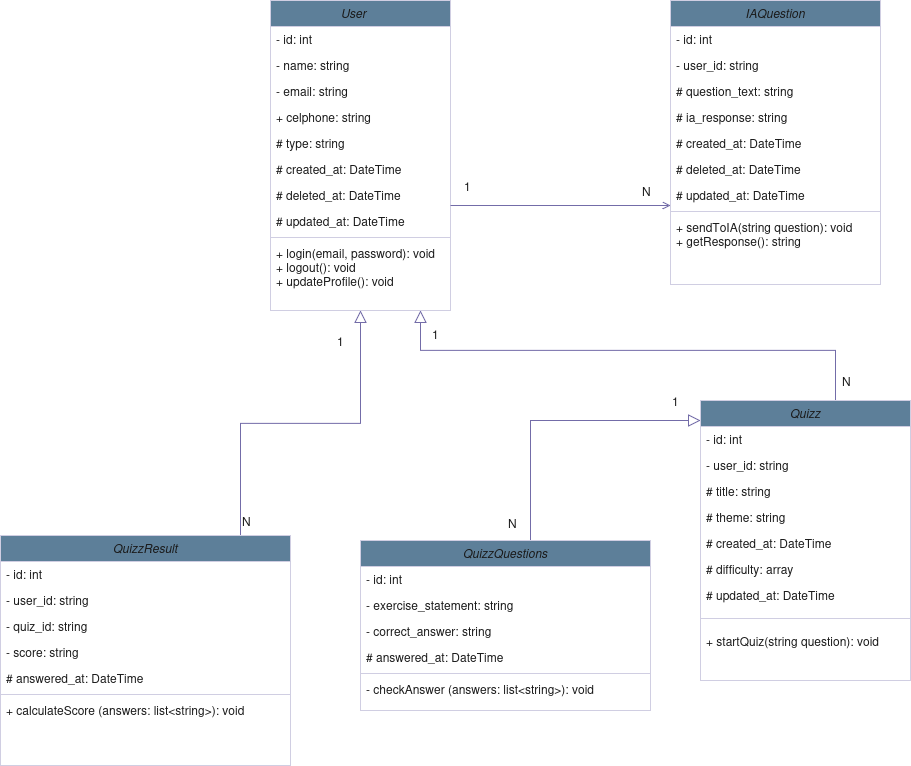

The diagram above was exported from draw.io. Its source (the exported page's mxGraphModel, read from the mxfile embedded in the PNG):
<mxGraphModel dx="2253" dy="794" grid="1" gridSize="10" guides="1" tooltips="1" connect="1" arrows="1" fold="1" page="1" pageScale="1" pageWidth="827" pageHeight="1169" math="0" shadow="0">
  <root>
    <mxCell id="WIyWlLk6GJQsqaUBKTNV-0" />
    <mxCell id="WIyWlLk6GJQsqaUBKTNV-1" parent="WIyWlLk6GJQsqaUBKTNV-0" />
    <mxCell id="zkfFHV4jXpPFQw0GAbJ--0" value="User    " style="swimlane;fontStyle=2;align=center;verticalAlign=top;childLayout=stackLayout;horizontal=1;startSize=26;horizontalStack=0;resizeParent=1;resizeLast=0;collapsible=1;marginBottom=0;rounded=0;shadow=0;strokeWidth=1;labelBackgroundColor=none;fillColor=#5D7F99;strokeColor=#D0CEE2;fontColor=#1A1A1A;" parent="WIyWlLk6GJQsqaUBKTNV-1" vertex="1">
      <mxGeometry x="80" y="50" width="180" height="310" as="geometry">
        <mxRectangle x="230" y="140" width="160" height="26" as="alternateBounds" />
      </mxGeometry>
    </mxCell>
    <mxCell id="zkfFHV4jXpPFQw0GAbJ--1" value="- id: int" style="text;align=left;verticalAlign=top;spacingLeft=4;spacingRight=4;overflow=hidden;rotatable=0;points=[[0,0.5],[1,0.5]];portConstraint=eastwest;labelBackgroundColor=none;fontColor=#1A1A1A;" parent="zkfFHV4jXpPFQw0GAbJ--0" vertex="1">
      <mxGeometry y="26" width="180" height="26" as="geometry" />
    </mxCell>
    <mxCell id="sq4iNvC7rYWUbFQezy2E-3" value="- name: string" style="text;align=left;verticalAlign=top;spacingLeft=4;spacingRight=4;overflow=hidden;rotatable=0;points=[[0,0.5],[1,0.5]];portConstraint=eastwest;rounded=0;shadow=0;html=0;labelBackgroundColor=none;fontColor=#1A1A1A;" vertex="1" parent="zkfFHV4jXpPFQw0GAbJ--0">
      <mxGeometry y="52" width="180" height="26" as="geometry" />
    </mxCell>
    <mxCell id="zkfFHV4jXpPFQw0GAbJ--3" value="- email: string" style="text;align=left;verticalAlign=top;spacingLeft=4;spacingRight=4;overflow=hidden;rotatable=0;points=[[0,0.5],[1,0.5]];portConstraint=eastwest;rounded=0;shadow=0;html=0;labelBackgroundColor=none;fontColor=#1A1A1A;" parent="zkfFHV4jXpPFQw0GAbJ--0" vertex="1">
      <mxGeometry y="78" width="180" height="26" as="geometry" />
    </mxCell>
    <mxCell id="zkfFHV4jXpPFQw0GAbJ--2" value="+ celphone: string" style="text;align=left;verticalAlign=top;spacingLeft=4;spacingRight=4;overflow=hidden;rotatable=0;points=[[0,0.5],[1,0.5]];portConstraint=eastwest;rounded=0;shadow=0;html=0;labelBackgroundColor=none;fontColor=#1A1A1A;" parent="zkfFHV4jXpPFQw0GAbJ--0" vertex="1">
      <mxGeometry y="104" width="180" height="26" as="geometry" />
    </mxCell>
    <mxCell id="sq4iNvC7rYWUbFQezy2E-1" value="# type: string" style="text;align=left;verticalAlign=top;spacingLeft=4;spacingRight=4;overflow=hidden;rotatable=0;points=[[0,0.5],[1,0.5]];portConstraint=eastwest;rounded=0;shadow=0;html=0;labelBackgroundColor=none;fontColor=#1A1A1A;" vertex="1" parent="zkfFHV4jXpPFQw0GAbJ--0">
      <mxGeometry y="130" width="180" height="26" as="geometry" />
    </mxCell>
    <mxCell id="sq4iNvC7rYWUbFQezy2E-2" value="# created_at: DateTime" style="text;align=left;verticalAlign=top;spacingLeft=4;spacingRight=4;overflow=hidden;rotatable=0;points=[[0,0.5],[1,0.5]];portConstraint=eastwest;rounded=0;shadow=0;html=0;labelBackgroundColor=none;fontColor=#1A1A1A;" vertex="1" parent="zkfFHV4jXpPFQw0GAbJ--0">
      <mxGeometry y="156" width="180" height="26" as="geometry" />
    </mxCell>
    <mxCell id="sq4iNvC7rYWUbFQezy2E-4" value="# deleted_at: DateTime" style="text;align=left;verticalAlign=top;spacingLeft=4;spacingRight=4;overflow=hidden;rotatable=0;points=[[0,0.5],[1,0.5]];portConstraint=eastwest;rounded=0;shadow=0;html=0;labelBackgroundColor=none;fontColor=#1A1A1A;" vertex="1" parent="zkfFHV4jXpPFQw0GAbJ--0">
      <mxGeometry y="182" width="180" height="26" as="geometry" />
    </mxCell>
    <mxCell id="sq4iNvC7rYWUbFQezy2E-5" value="# updated_at: DateTime" style="text;align=left;verticalAlign=top;spacingLeft=4;spacingRight=4;overflow=hidden;rotatable=0;points=[[0,0.5],[1,0.5]];portConstraint=eastwest;rounded=0;shadow=0;html=0;labelBackgroundColor=none;fontColor=#1A1A1A;" vertex="1" parent="zkfFHV4jXpPFQw0GAbJ--0">
      <mxGeometry y="208" width="180" height="26" as="geometry" />
    </mxCell>
    <mxCell id="zkfFHV4jXpPFQw0GAbJ--4" value="" style="line;html=1;strokeWidth=1;align=left;verticalAlign=middle;spacingTop=-1;spacingLeft=3;spacingRight=3;rotatable=0;labelPosition=right;points=[];portConstraint=eastwest;labelBackgroundColor=none;fillColor=#5D7F99;strokeColor=#D0CEE2;fontColor=#1A1A1A;" parent="zkfFHV4jXpPFQw0GAbJ--0" vertex="1">
      <mxGeometry y="234" width="180" height="6" as="geometry" />
    </mxCell>
    <mxCell id="zkfFHV4jXpPFQw0GAbJ--5" value="+ login(email, password): void&#10;+ logout(): void&#10;+ updateProfile(): void" style="text;align=left;verticalAlign=top;spacingLeft=4;spacingRight=4;overflow=hidden;rotatable=0;points=[[0,0.5],[1,0.5]];portConstraint=eastwest;labelBackgroundColor=none;fontColor=#1A1A1A;" parent="zkfFHV4jXpPFQw0GAbJ--0" vertex="1">
      <mxGeometry y="240" width="180" height="70" as="geometry" />
    </mxCell>
    <mxCell id="zkfFHV4jXpPFQw0GAbJ--12" value="" style="endArrow=block;endSize=10;endFill=0;shadow=0;strokeWidth=1;rounded=0;curved=0;edgeStyle=elbowEdgeStyle;elbow=vertical;labelBackgroundColor=none;strokeColor=#736CA8;fontColor=default;" parent="WIyWlLk6GJQsqaUBKTNV-1" target="zkfFHV4jXpPFQw0GAbJ--0" edge="1">
      <mxGeometry width="160" relative="1" as="geometry">
        <mxPoint x="50" y="585" as="sourcePoint" />
        <mxPoint x="200" y="203" as="targetPoint" />
      </mxGeometry>
    </mxCell>
    <mxCell id="zkfFHV4jXpPFQw0GAbJ--16" value="" style="endArrow=block;endSize=10;endFill=0;shadow=0;strokeWidth=1;rounded=0;curved=0;edgeStyle=elbowEdgeStyle;elbow=vertical;exitX=0.5;exitY=0;exitDx=0;exitDy=0;labelBackgroundColor=none;strokeColor=#736CA8;fontColor=default;" parent="WIyWlLk6GJQsqaUBKTNV-1" edge="1">
      <mxGeometry width="160" relative="1" as="geometry">
        <mxPoint x="645" y="465" as="sourcePoint" />
        <mxPoint x="230" y="360" as="targetPoint" />
        <Array as="points">
          <mxPoint x="430" y="400" />
        </Array>
      </mxGeometry>
    </mxCell>
    <mxCell id="zkfFHV4jXpPFQw0GAbJ--26" value="" style="endArrow=open;shadow=0;strokeWidth=1;rounded=0;curved=0;endFill=1;edgeStyle=elbowEdgeStyle;elbow=vertical;labelBackgroundColor=none;strokeColor=#736CA8;fontColor=default;" parent="WIyWlLk6GJQsqaUBKTNV-1" source="zkfFHV4jXpPFQw0GAbJ--0" edge="1">
      <mxGeometry x="0.5" y="41" relative="1" as="geometry">
        <mxPoint x="380" y="192" as="sourcePoint" />
        <mxPoint x="480" y="254.75862068965523" as="targetPoint" />
        <mxPoint x="-40" y="32" as="offset" />
      </mxGeometry>
    </mxCell>
    <mxCell id="zkfFHV4jXpPFQw0GAbJ--27" value="N" style="resizable=0;align=left;verticalAlign=bottom;labelBackgroundColor=none;fontSize=12;fillColor=#5D7F99;strokeColor=#D0CEE2;fontColor=#1A1A1A;" parent="zkfFHV4jXpPFQw0GAbJ--26" connectable="0" vertex="1">
      <mxGeometry x="-1" relative="1" as="geometry">
        <mxPoint x="-210" y="325" as="offset" />
      </mxGeometry>
    </mxCell>
    <mxCell id="sq4iNvC7rYWUbFQezy2E-6" value="QuizzResult" style="swimlane;fontStyle=2;align=center;verticalAlign=top;childLayout=stackLayout;horizontal=1;startSize=26;horizontalStack=0;resizeParent=1;resizeLast=0;collapsible=1;marginBottom=0;rounded=0;shadow=0;strokeWidth=1;labelBackgroundColor=none;fillColor=#5D7F99;strokeColor=#D0CEE2;fontColor=#1A1A1A;" vertex="1" parent="WIyWlLk6GJQsqaUBKTNV-1">
      <mxGeometry x="-190" y="585" width="290" height="230" as="geometry">
        <mxRectangle x="230" y="140" width="160" height="26" as="alternateBounds" />
      </mxGeometry>
    </mxCell>
    <mxCell id="sq4iNvC7rYWUbFQezy2E-7" value="- id: int" style="text;align=left;verticalAlign=top;spacingLeft=4;spacingRight=4;overflow=hidden;rotatable=0;points=[[0,0.5],[1,0.5]];portConstraint=eastwest;labelBackgroundColor=none;fontColor=#1A1A1A;" vertex="1" parent="sq4iNvC7rYWUbFQezy2E-6">
      <mxGeometry y="26" width="290" height="26" as="geometry" />
    </mxCell>
    <mxCell id="sq4iNvC7rYWUbFQezy2E-8" value="- user_id: string" style="text;align=left;verticalAlign=top;spacingLeft=4;spacingRight=4;overflow=hidden;rotatable=0;points=[[0,0.5],[1,0.5]];portConstraint=eastwest;rounded=0;shadow=0;html=0;labelBackgroundColor=none;fontColor=#1A1A1A;" vertex="1" parent="sq4iNvC7rYWUbFQezy2E-6">
      <mxGeometry y="52" width="290" height="26" as="geometry" />
    </mxCell>
    <mxCell id="sq4iNvC7rYWUbFQezy2E-9" value="- quiz_id: string" style="text;align=left;verticalAlign=top;spacingLeft=4;spacingRight=4;overflow=hidden;rotatable=0;points=[[0,0.5],[1,0.5]];portConstraint=eastwest;rounded=0;shadow=0;html=0;labelBackgroundColor=none;fontColor=#1A1A1A;" vertex="1" parent="sq4iNvC7rYWUbFQezy2E-6">
      <mxGeometry y="78" width="290" height="26" as="geometry" />
    </mxCell>
    <mxCell id="sq4iNvC7rYWUbFQezy2E-10" value="- score: string" style="text;align=left;verticalAlign=top;spacingLeft=4;spacingRight=4;overflow=hidden;rotatable=0;points=[[0,0.5],[1,0.5]];portConstraint=eastwest;rounded=0;shadow=0;html=0;labelBackgroundColor=none;fontColor=#1A1A1A;" vertex="1" parent="sq4iNvC7rYWUbFQezy2E-6">
      <mxGeometry y="104" width="290" height="26" as="geometry" />
    </mxCell>
    <mxCell id="sq4iNvC7rYWUbFQezy2E-14" value="# answered_at: DateTime" style="text;align=left;verticalAlign=top;spacingLeft=4;spacingRight=4;overflow=hidden;rotatable=0;points=[[0,0.5],[1,0.5]];portConstraint=eastwest;rounded=0;shadow=0;html=0;labelBackgroundColor=none;fontColor=#1A1A1A;" vertex="1" parent="sq4iNvC7rYWUbFQezy2E-6">
      <mxGeometry y="130" width="290" height="26" as="geometry" />
    </mxCell>
    <mxCell id="sq4iNvC7rYWUbFQezy2E-15" value="" style="line;html=1;strokeWidth=1;align=left;verticalAlign=middle;spacingTop=-1;spacingLeft=3;spacingRight=3;rotatable=0;labelPosition=right;points=[];portConstraint=eastwest;labelBackgroundColor=none;fillColor=#5D7F99;strokeColor=#D0CEE2;fontColor=#1A1A1A;" vertex="1" parent="sq4iNvC7rYWUbFQezy2E-6">
      <mxGeometry y="156" width="290" height="6" as="geometry" />
    </mxCell>
    <mxCell id="sq4iNvC7rYWUbFQezy2E-16" value="+ calculateScore (answers: list&lt;string&gt;): void" style="text;align=left;verticalAlign=top;spacingLeft=4;spacingRight=4;overflow=hidden;rotatable=0;points=[[0,0.5],[1,0.5]];portConstraint=eastwest;labelBackgroundColor=none;fontColor=#1A1A1A;" vertex="1" parent="sq4iNvC7rYWUbFQezy2E-6">
      <mxGeometry y="162" width="290" height="28" as="geometry" />
    </mxCell>
    <mxCell id="sq4iNvC7rYWUbFQezy2E-17" value="1" style="resizable=0;align=left;verticalAlign=bottom;labelBackgroundColor=none;fontSize=12;fillColor=#5D7F99;strokeColor=#D0CEE2;fontColor=#1A1A1A;" connectable="0" vertex="1" parent="WIyWlLk6GJQsqaUBKTNV-1">
      <mxGeometry x="145" y="400.0010344827586" as="geometry" />
    </mxCell>
    <mxCell id="sq4iNvC7rYWUbFQezy2E-19" value="1" style="resizable=0;align=left;verticalAlign=bottom;labelBackgroundColor=none;fontSize=12;fillColor=#5D7F99;strokeColor=#D0CEE2;fontColor=#1A1A1A;" connectable="0" vertex="1" parent="WIyWlLk6GJQsqaUBKTNV-1">
      <mxGeometry x="180" y="410.0010344827586" as="geometry">
        <mxPoint x="92" y="-165" as="offset" />
      </mxGeometry>
    </mxCell>
    <mxCell id="sq4iNvC7rYWUbFQezy2E-20" value="N" style="resizable=0;align=left;verticalAlign=bottom;labelBackgroundColor=none;fontSize=12;fillColor=#5D7F99;strokeColor=#D0CEE2;fontColor=#1A1A1A;" connectable="0" vertex="1" parent="WIyWlLk6GJQsqaUBKTNV-1">
      <mxGeometry x="450" y="249.99862068965513" as="geometry" />
    </mxCell>
    <mxCell id="sq4iNvC7rYWUbFQezy2E-21" value="IAQuestion" style="swimlane;fontStyle=2;align=center;verticalAlign=top;childLayout=stackLayout;horizontal=1;startSize=26;horizontalStack=0;resizeParent=1;resizeLast=0;collapsible=1;marginBottom=0;rounded=0;shadow=0;strokeWidth=1;labelBackgroundColor=none;fillColor=#5D7F99;strokeColor=#D0CEE2;fontColor=#1A1A1A;" vertex="1" parent="WIyWlLk6GJQsqaUBKTNV-1">
      <mxGeometry x="480" y="50" width="210" height="284" as="geometry">
        <mxRectangle x="230" y="140" width="160" height="26" as="alternateBounds" />
      </mxGeometry>
    </mxCell>
    <mxCell id="sq4iNvC7rYWUbFQezy2E-22" value="- id: int" style="text;align=left;verticalAlign=top;spacingLeft=4;spacingRight=4;overflow=hidden;rotatable=0;points=[[0,0.5],[1,0.5]];portConstraint=eastwest;labelBackgroundColor=none;fontColor=#1A1A1A;" vertex="1" parent="sq4iNvC7rYWUbFQezy2E-21">
      <mxGeometry y="26" width="210" height="26" as="geometry" />
    </mxCell>
    <mxCell id="sq4iNvC7rYWUbFQezy2E-23" value="- user_id: string" style="text;align=left;verticalAlign=top;spacingLeft=4;spacingRight=4;overflow=hidden;rotatable=0;points=[[0,0.5],[1,0.5]];portConstraint=eastwest;rounded=0;shadow=0;html=0;labelBackgroundColor=none;fontColor=#1A1A1A;" vertex="1" parent="sq4iNvC7rYWUbFQezy2E-21">
      <mxGeometry y="52" width="210" height="26" as="geometry" />
    </mxCell>
    <mxCell id="sq4iNvC7rYWUbFQezy2E-24" value="# question_text: string" style="text;align=left;verticalAlign=top;spacingLeft=4;spacingRight=4;overflow=hidden;rotatable=0;points=[[0,0.5],[1,0.5]];portConstraint=eastwest;rounded=0;shadow=0;html=0;labelBackgroundColor=none;fontColor=#1A1A1A;" vertex="1" parent="sq4iNvC7rYWUbFQezy2E-21">
      <mxGeometry y="78" width="210" height="26" as="geometry" />
    </mxCell>
    <mxCell id="sq4iNvC7rYWUbFQezy2E-25" value="# ia_response: string" style="text;align=left;verticalAlign=top;spacingLeft=4;spacingRight=4;overflow=hidden;rotatable=0;points=[[0,0.5],[1,0.5]];portConstraint=eastwest;rounded=0;shadow=0;html=0;labelBackgroundColor=none;fontColor=#1A1A1A;" vertex="1" parent="sq4iNvC7rYWUbFQezy2E-21">
      <mxGeometry y="104" width="210" height="26" as="geometry" />
    </mxCell>
    <mxCell id="sq4iNvC7rYWUbFQezy2E-27" value="# created_at: DateTime" style="text;align=left;verticalAlign=top;spacingLeft=4;spacingRight=4;overflow=hidden;rotatable=0;points=[[0,0.5],[1,0.5]];portConstraint=eastwest;rounded=0;shadow=0;html=0;labelBackgroundColor=none;fontColor=#1A1A1A;" vertex="1" parent="sq4iNvC7rYWUbFQezy2E-21">
      <mxGeometry y="130" width="210" height="26" as="geometry" />
    </mxCell>
    <mxCell id="sq4iNvC7rYWUbFQezy2E-28" value="# deleted_at: DateTime" style="text;align=left;verticalAlign=top;spacingLeft=4;spacingRight=4;overflow=hidden;rotatable=0;points=[[0,0.5],[1,0.5]];portConstraint=eastwest;rounded=0;shadow=0;html=0;labelBackgroundColor=none;fontColor=#1A1A1A;" vertex="1" parent="sq4iNvC7rYWUbFQezy2E-21">
      <mxGeometry y="156" width="210" height="26" as="geometry" />
    </mxCell>
    <mxCell id="sq4iNvC7rYWUbFQezy2E-29" value="# updated_at: DateTime" style="text;align=left;verticalAlign=top;spacingLeft=4;spacingRight=4;overflow=hidden;rotatable=0;points=[[0,0.5],[1,0.5]];portConstraint=eastwest;rounded=0;shadow=0;html=0;labelBackgroundColor=none;fontColor=#1A1A1A;" vertex="1" parent="sq4iNvC7rYWUbFQezy2E-21">
      <mxGeometry y="182" width="210" height="26" as="geometry" />
    </mxCell>
    <mxCell id="sq4iNvC7rYWUbFQezy2E-30" value="" style="line;html=1;strokeWidth=1;align=left;verticalAlign=middle;spacingTop=-1;spacingLeft=3;spacingRight=3;rotatable=0;labelPosition=right;points=[];portConstraint=eastwest;labelBackgroundColor=none;fillColor=#5D7F99;strokeColor=#D0CEE2;fontColor=#1A1A1A;" vertex="1" parent="sq4iNvC7rYWUbFQezy2E-21">
      <mxGeometry y="208" width="210" height="6" as="geometry" />
    </mxCell>
    <mxCell id="sq4iNvC7rYWUbFQezy2E-31" value="+ sendToIA(string question): void&#10;+ getResponse(): string" style="text;align=left;verticalAlign=top;spacingLeft=4;spacingRight=4;overflow=hidden;rotatable=0;points=[[0,0.5],[1,0.5]];portConstraint=eastwest;labelBackgroundColor=none;fontColor=#1A1A1A;" vertex="1" parent="sq4iNvC7rYWUbFQezy2E-21">
      <mxGeometry y="214" width="210" height="70" as="geometry" />
    </mxCell>
    <mxCell id="sq4iNvC7rYWUbFQezy2E-32" value="Quizz" style="swimlane;fontStyle=2;align=center;verticalAlign=top;childLayout=stackLayout;horizontal=1;startSize=26;horizontalStack=0;resizeParent=1;resizeLast=0;collapsible=1;marginBottom=0;rounded=0;shadow=0;strokeWidth=1;labelBackgroundColor=none;fillColor=#5D7F99;strokeColor=#D0CEE2;fontColor=#1A1A1A;" vertex="1" parent="WIyWlLk6GJQsqaUBKTNV-1">
      <mxGeometry x="510" y="450" width="210" height="280" as="geometry">
        <mxRectangle x="230" y="140" width="160" height="26" as="alternateBounds" />
      </mxGeometry>
    </mxCell>
    <mxCell id="sq4iNvC7rYWUbFQezy2E-33" value="- id: int" style="text;align=left;verticalAlign=top;spacingLeft=4;spacingRight=4;overflow=hidden;rotatable=0;points=[[0,0.5],[1,0.5]];portConstraint=eastwest;labelBackgroundColor=none;fontColor=#1A1A1A;" vertex="1" parent="sq4iNvC7rYWUbFQezy2E-32">
      <mxGeometry y="26" width="210" height="26" as="geometry" />
    </mxCell>
    <mxCell id="sq4iNvC7rYWUbFQezy2E-34" value="- user_id: string" style="text;align=left;verticalAlign=top;spacingLeft=4;spacingRight=4;overflow=hidden;rotatable=0;points=[[0,0.5],[1,0.5]];portConstraint=eastwest;rounded=0;shadow=0;html=0;labelBackgroundColor=none;fontColor=#1A1A1A;" vertex="1" parent="sq4iNvC7rYWUbFQezy2E-32">
      <mxGeometry y="52" width="210" height="26" as="geometry" />
    </mxCell>
    <mxCell id="sq4iNvC7rYWUbFQezy2E-35" value="# title: string" style="text;align=left;verticalAlign=top;spacingLeft=4;spacingRight=4;overflow=hidden;rotatable=0;points=[[0,0.5],[1,0.5]];portConstraint=eastwest;rounded=0;shadow=0;html=0;labelBackgroundColor=none;fontColor=#1A1A1A;" vertex="1" parent="sq4iNvC7rYWUbFQezy2E-32">
      <mxGeometry y="78" width="210" height="26" as="geometry" />
    </mxCell>
    <mxCell id="sq4iNvC7rYWUbFQezy2E-36" value="# theme: string" style="text;align=left;verticalAlign=top;spacingLeft=4;spacingRight=4;overflow=hidden;rotatable=0;points=[[0,0.5],[1,0.5]];portConstraint=eastwest;rounded=0;shadow=0;html=0;labelBackgroundColor=none;fontColor=#1A1A1A;" vertex="1" parent="sq4iNvC7rYWUbFQezy2E-32">
      <mxGeometry y="104" width="210" height="26" as="geometry" />
    </mxCell>
    <mxCell id="sq4iNvC7rYWUbFQezy2E-37" value="# created_at: DateTime" style="text;align=left;verticalAlign=top;spacingLeft=4;spacingRight=4;overflow=hidden;rotatable=0;points=[[0,0.5],[1,0.5]];portConstraint=eastwest;rounded=0;shadow=0;html=0;labelBackgroundColor=none;fontColor=#1A1A1A;" vertex="1" parent="sq4iNvC7rYWUbFQezy2E-32">
      <mxGeometry y="130" width="210" height="26" as="geometry" />
    </mxCell>
    <mxCell id="sq4iNvC7rYWUbFQezy2E-38" value="# difficulty: array" style="text;align=left;verticalAlign=top;spacingLeft=4;spacingRight=4;overflow=hidden;rotatable=0;points=[[0,0.5],[1,0.5]];portConstraint=eastwest;rounded=0;shadow=0;html=0;labelBackgroundColor=none;fontColor=#1A1A1A;" vertex="1" parent="sq4iNvC7rYWUbFQezy2E-32">
      <mxGeometry y="156" width="210" height="26" as="geometry" />
    </mxCell>
    <mxCell id="sq4iNvC7rYWUbFQezy2E-39" value="# updated_at: DateTime" style="text;align=left;verticalAlign=top;spacingLeft=4;spacingRight=4;overflow=hidden;rotatable=0;points=[[0,0.5],[1,0.5]];portConstraint=eastwest;rounded=0;shadow=0;html=0;labelBackgroundColor=none;fontColor=#1A1A1A;" vertex="1" parent="sq4iNvC7rYWUbFQezy2E-32">
      <mxGeometry y="182" width="210" height="26" as="geometry" />
    </mxCell>
    <mxCell id="sq4iNvC7rYWUbFQezy2E-40" value="" style="line;html=1;strokeWidth=1;align=left;verticalAlign=middle;spacingTop=-1;spacingLeft=3;spacingRight=3;rotatable=0;labelPosition=right;points=[];portConstraint=eastwest;labelBackgroundColor=none;fillColor=#5D7F99;strokeColor=#D0CEE2;fontColor=#1A1A1A;" vertex="1" parent="sq4iNvC7rYWUbFQezy2E-32">
      <mxGeometry y="208" width="210" height="20" as="geometry" />
    </mxCell>
    <mxCell id="sq4iNvC7rYWUbFQezy2E-41" value="+ startQuiz(string question): void&#10;" style="text;align=left;verticalAlign=top;spacingLeft=4;spacingRight=4;overflow=hidden;rotatable=0;points=[[0,0.5],[1,0.5]];portConstraint=eastwest;labelBackgroundColor=none;fontColor=#1A1A1A;" vertex="1" parent="sq4iNvC7rYWUbFQezy2E-32">
      <mxGeometry y="228" width="210" height="50" as="geometry" />
    </mxCell>
    <mxCell id="sq4iNvC7rYWUbFQezy2E-45" value="" style="endArrow=block;endSize=10;endFill=0;shadow=0;strokeWidth=1;rounded=0;curved=0;edgeStyle=elbowEdgeStyle;elbow=vertical;labelBackgroundColor=none;strokeColor=#736CA8;fontColor=default;" edge="1" parent="WIyWlLk6GJQsqaUBKTNV-1">
      <mxGeometry width="160" relative="1" as="geometry">
        <mxPoint x="340" y="600" as="sourcePoint" />
        <mxPoint x="510" y="470" as="targetPoint" />
        <Array as="points">
          <mxPoint x="400" y="470" />
        </Array>
      </mxGeometry>
    </mxCell>
    <mxCell id="sq4iNvC7rYWUbFQezy2E-46" value="QuizzQuestions" style="swimlane;fontStyle=2;align=center;verticalAlign=top;childLayout=stackLayout;horizontal=1;startSize=26;horizontalStack=0;resizeParent=1;resizeLast=0;collapsible=1;marginBottom=0;rounded=0;shadow=0;strokeWidth=1;labelBackgroundColor=none;fillColor=#5D7F99;strokeColor=#D0CEE2;fontColor=#1A1A1A;" vertex="1" parent="WIyWlLk6GJQsqaUBKTNV-1">
      <mxGeometry x="170" y="590" width="290" height="170" as="geometry">
        <mxRectangle x="230" y="140" width="160" height="26" as="alternateBounds" />
      </mxGeometry>
    </mxCell>
    <mxCell id="sq4iNvC7rYWUbFQezy2E-47" value="- id: int" style="text;align=left;verticalAlign=top;spacingLeft=4;spacingRight=4;overflow=hidden;rotatable=0;points=[[0,0.5],[1,0.5]];portConstraint=eastwest;labelBackgroundColor=none;fontColor=#1A1A1A;" vertex="1" parent="sq4iNvC7rYWUbFQezy2E-46">
      <mxGeometry y="26" width="290" height="26" as="geometry" />
    </mxCell>
    <mxCell id="sq4iNvC7rYWUbFQezy2E-48" value="- exercise_statement: string" style="text;align=left;verticalAlign=top;spacingLeft=4;spacingRight=4;overflow=hidden;rotatable=0;points=[[0,0.5],[1,0.5]];portConstraint=eastwest;rounded=0;shadow=0;html=0;labelBackgroundColor=none;fontColor=#1A1A1A;" vertex="1" parent="sq4iNvC7rYWUbFQezy2E-46">
      <mxGeometry y="52" width="290" height="26" as="geometry" />
    </mxCell>
    <mxCell id="sq4iNvC7rYWUbFQezy2E-49" value="- correct_answer: string" style="text;align=left;verticalAlign=top;spacingLeft=4;spacingRight=4;overflow=hidden;rotatable=0;points=[[0,0.5],[1,0.5]];portConstraint=eastwest;rounded=0;shadow=0;html=0;labelBackgroundColor=none;fontColor=#1A1A1A;" vertex="1" parent="sq4iNvC7rYWUbFQezy2E-46">
      <mxGeometry y="78" width="290" height="26" as="geometry" />
    </mxCell>
    <mxCell id="sq4iNvC7rYWUbFQezy2E-51" value="# answered_at: DateTime" style="text;align=left;verticalAlign=top;spacingLeft=4;spacingRight=4;overflow=hidden;rotatable=0;points=[[0,0.5],[1,0.5]];portConstraint=eastwest;rounded=0;shadow=0;html=0;labelBackgroundColor=none;fontColor=#1A1A1A;" vertex="1" parent="sq4iNvC7rYWUbFQezy2E-46">
      <mxGeometry y="104" width="290" height="26" as="geometry" />
    </mxCell>
    <mxCell id="sq4iNvC7rYWUbFQezy2E-52" value="" style="line;html=1;strokeWidth=1;align=left;verticalAlign=middle;spacingTop=-1;spacingLeft=3;spacingRight=3;rotatable=0;labelPosition=right;points=[];portConstraint=eastwest;labelBackgroundColor=none;fillColor=#5D7F99;strokeColor=#D0CEE2;fontColor=#1A1A1A;" vertex="1" parent="sq4iNvC7rYWUbFQezy2E-46">
      <mxGeometry y="130" width="290" height="6" as="geometry" />
    </mxCell>
    <mxCell id="sq4iNvC7rYWUbFQezy2E-53" value="- checkAnswer (answers: list&lt;string&gt;): void" style="text;align=left;verticalAlign=top;spacingLeft=4;spacingRight=4;overflow=hidden;rotatable=0;points=[[0,0.5],[1,0.5]];portConstraint=eastwest;labelBackgroundColor=none;fontColor=#1A1A1A;" vertex="1" parent="sq4iNvC7rYWUbFQezy2E-46">
      <mxGeometry y="136" width="290" height="28" as="geometry" />
    </mxCell>
    <mxCell id="sq4iNvC7rYWUbFQezy2E-55" value="1" style="text;whiteSpace=wrap;html=1;labelBackgroundColor=none;fontColor=#1A1A1A;" vertex="1" parent="WIyWlLk6GJQsqaUBKTNV-1">
      <mxGeometry x="240" y="370" width="40" height="40" as="geometry" />
    </mxCell>
    <mxCell id="sq4iNvC7rYWUbFQezy2E-56" value="N" style="resizable=0;align=left;verticalAlign=bottom;labelBackgroundColor=none;fontSize=12;direction=south;fillColor=#5D7F99;strokeColor=#D0CEE2;fontColor=#1A1A1A;" connectable="0" vertex="1" parent="WIyWlLk6GJQsqaUBKTNV-1">
      <mxGeometry x="650" y="439.9986206896551" as="geometry" />
    </mxCell>
    <mxCell id="sq4iNvC7rYWUbFQezy2E-58" value="N" style="resizable=0;align=left;verticalAlign=bottom;labelBackgroundColor=none;fontSize=12;direction=south;fillColor=#5D7F99;strokeColor=#D0CEE2;fontColor=#1A1A1A;" connectable="0" vertex="1" parent="WIyWlLk6GJQsqaUBKTNV-1">
      <mxGeometry x="570" y="529.9986206896551" as="geometry">
        <mxPoint x="-254" y="52" as="offset" />
      </mxGeometry>
    </mxCell>
    <mxCell id="sq4iNvC7rYWUbFQezy2E-59" value="1" style="resizable=0;align=left;verticalAlign=bottom;labelBackgroundColor=none;fontSize=12;direction=south;fillColor=#5D7F99;strokeColor=#D0CEE2;fontColor=#1A1A1A;" connectable="0" vertex="1" parent="WIyWlLk6GJQsqaUBKTNV-1">
      <mxGeometry x="480" y="459.9986206896551" as="geometry" />
    </mxCell>
  </root>
</mxGraphModel>